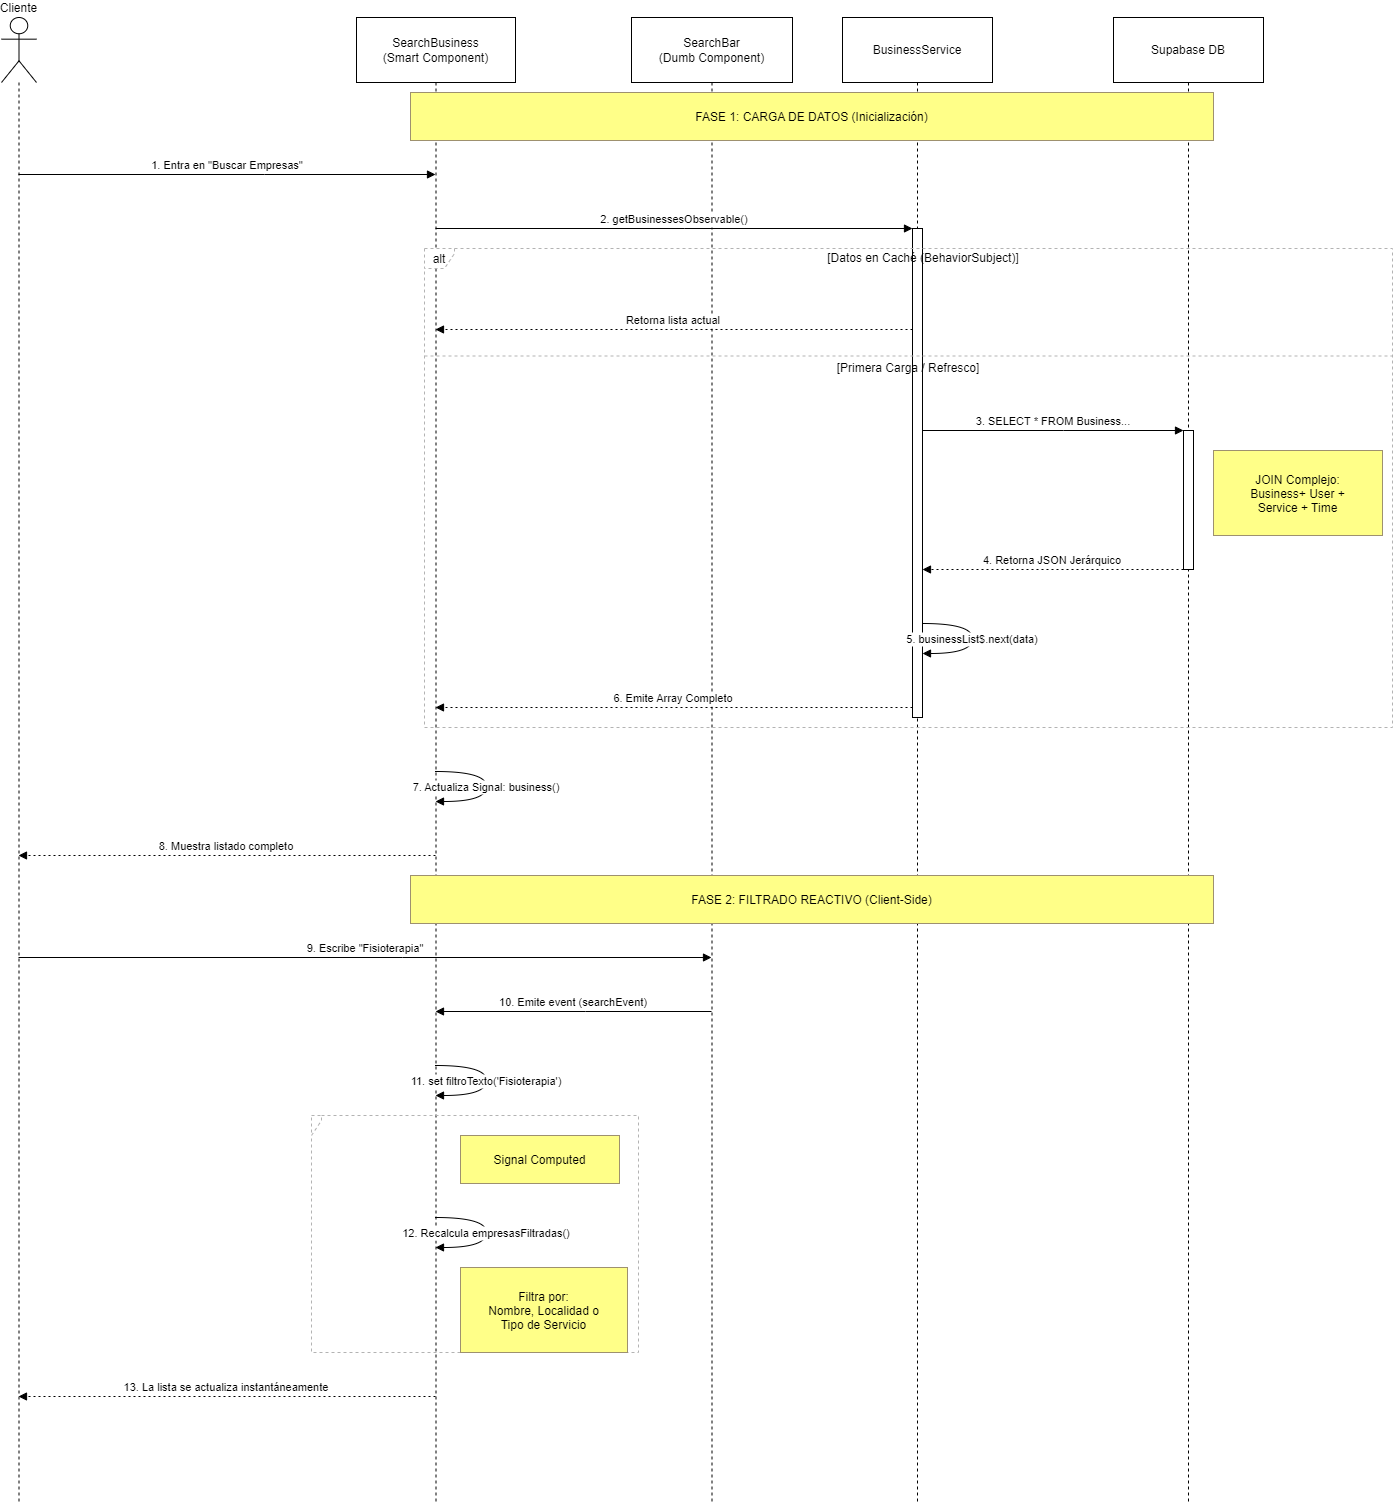

The diagram above was exported from draw.io. Its source (the exported page's mxGraphModel, read from the mxfile embedded in the PNG):
<mxGraphModel dx="1434" dy="836" grid="1" gridSize="10" guides="1" tooltips="1" connect="1" arrows="1" fold="1" page="1" pageScale="1" pageWidth="827" pageHeight="1169" math="0" shadow="0">
  <root>
    <mxCell id="0" />
    <mxCell id="1" parent="0" />
    <mxCell id="UqQzfqyJWqnFyLT94uQE-1" value="Cliente" style="shape=umlLifeline;perimeter=lifelinePerimeter;whiteSpace=wrap;container=1;dropTarget=0;collapsible=0;recursiveResize=0;outlineConnect=0;portConstraint=eastwest;newEdgeStyle={&quot;edgeStyle&quot;:&quot;elbowEdgeStyle&quot;,&quot;elbow&quot;:&quot;vertical&quot;,&quot;curved&quot;:0,&quot;rounded&quot;:0};participant=umlActor;verticalAlign=bottom;labelPosition=center;verticalLabelPosition=top;align=center;size=65;" parent="1" vertex="1">
      <mxGeometry x="20" y="20" width="35" height="1484" as="geometry" />
    </mxCell>
    <mxCell id="UqQzfqyJWqnFyLT94uQE-2" value="SearchBusiness&#10;(Smart Component)" style="shape=umlLifeline;perimeter=lifelinePerimeter;whiteSpace=wrap;container=1;dropTarget=0;collapsible=0;recursiveResize=0;outlineConnect=0;portConstraint=eastwest;newEdgeStyle={&quot;edgeStyle&quot;:&quot;elbowEdgeStyle&quot;,&quot;elbow&quot;:&quot;vertical&quot;,&quot;curved&quot;:0,&quot;rounded&quot;:0};size=65;" parent="1" vertex="1">
      <mxGeometry x="375" y="20" width="159" height="1484" as="geometry" />
    </mxCell>
    <mxCell id="UqQzfqyJWqnFyLT94uQE-3" value="SearchBar&#10;(Dumb Component)" style="shape=umlLifeline;perimeter=lifelinePerimeter;whiteSpace=wrap;container=1;dropTarget=0;collapsible=0;recursiveResize=0;outlineConnect=0;portConstraint=eastwest;newEdgeStyle={&quot;edgeStyle&quot;:&quot;elbowEdgeStyle&quot;,&quot;elbow&quot;:&quot;vertical&quot;,&quot;curved&quot;:0,&quot;rounded&quot;:0};size=65;" parent="1" vertex="1">
      <mxGeometry x="650" y="20" width="161" height="1484" as="geometry" />
    </mxCell>
    <mxCell id="UqQzfqyJWqnFyLT94uQE-4" value="BusinessService" style="shape=umlLifeline;perimeter=lifelinePerimeter;whiteSpace=wrap;container=1;dropTarget=0;collapsible=0;recursiveResize=0;outlineConnect=0;portConstraint=eastwest;newEdgeStyle={&quot;edgeStyle&quot;:&quot;elbowEdgeStyle&quot;,&quot;elbow&quot;:&quot;vertical&quot;,&quot;curved&quot;:0,&quot;rounded&quot;:0};size=65;" parent="1" vertex="1">
      <mxGeometry x="861" y="20" width="150" height="1484" as="geometry" />
    </mxCell>
    <mxCell id="UqQzfqyJWqnFyLT94uQE-5" value="" style="points=[];perimeter=orthogonalPerimeter;outlineConnect=0;targetShapes=umlLifeline;portConstraint=eastwest;newEdgeStyle={&quot;edgeStyle&quot;:&quot;elbowEdgeStyle&quot;,&quot;elbow&quot;:&quot;vertical&quot;,&quot;curved&quot;:0,&quot;rounded&quot;:0}" parent="UqQzfqyJWqnFyLT94uQE-4" vertex="1">
      <mxGeometry x="70" y="211" width="10" height="489" as="geometry" />
    </mxCell>
    <mxCell id="UqQzfqyJWqnFyLT94uQE-6" value="Supabase DB" style="shape=umlLifeline;perimeter=lifelinePerimeter;whiteSpace=wrap;container=1;dropTarget=0;collapsible=0;recursiveResize=0;outlineConnect=0;portConstraint=eastwest;newEdgeStyle={&quot;edgeStyle&quot;:&quot;elbowEdgeStyle&quot;,&quot;elbow&quot;:&quot;vertical&quot;,&quot;curved&quot;:0,&quot;rounded&quot;:0};size=65;" parent="1" vertex="1">
      <mxGeometry x="1132" y="20" width="150" height="1484" as="geometry" />
    </mxCell>
    <mxCell id="UqQzfqyJWqnFyLT94uQE-7" value="" style="points=[];perimeter=orthogonalPerimeter;outlineConnect=0;targetShapes=umlLifeline;portConstraint=eastwest;newEdgeStyle={&quot;edgeStyle&quot;:&quot;elbowEdgeStyle&quot;,&quot;elbow&quot;:&quot;vertical&quot;,&quot;curved&quot;:0,&quot;rounded&quot;:0}" parent="UqQzfqyJWqnFyLT94uQE-6" vertex="1">
      <mxGeometry x="70" y="413" width="10" height="139" as="geometry" />
    </mxCell>
    <mxCell id="UqQzfqyJWqnFyLT94uQE-8" value="alt" style="shape=umlFrame;dashed=1;pointerEvents=0;dropTarget=0;strokeColor=#B3B3B3;height=20;width=30" parent="1" vertex="1">
      <mxGeometry x="443" y="251" width="968" height="479" as="geometry" />
    </mxCell>
    <mxCell id="UqQzfqyJWqnFyLT94uQE-9" value="[Datos en Caché (BehaviorSubject)]" style="text;strokeColor=none;fillColor=none;align=center;verticalAlign=middle;whiteSpace=wrap;" parent="UqQzfqyJWqnFyLT94uQE-8" vertex="1">
      <mxGeometry x="30" width="938" height="20" as="geometry" />
    </mxCell>
    <mxCell id="UqQzfqyJWqnFyLT94uQE-10" value="[Primera Carga / Refresco]" style="shape=line;dashed=1;whiteSpace=wrap;verticalAlign=top;labelPosition=center;verticalLabelPosition=middle;align=center;strokeColor=#B3B3B3;" parent="UqQzfqyJWqnFyLT94uQE-8" vertex="1">
      <mxGeometry y="106" width="968" height="3" as="geometry" />
    </mxCell>
    <mxCell id="UqQzfqyJWqnFyLT94uQE-11" value="" style="shape=umlFrame;dashed=1;pointerEvents=0;dropTarget=0;strokeColor=#B3B3B3;height=20;width=0" parent="1" vertex="1">
      <mxGeometry x="330" y="1118" width="327" height="237" as="geometry" />
    </mxCell>
    <mxCell id="UqQzfqyJWqnFyLT94uQE-12" value="" style="text;strokeColor=none;fillColor=none;align=center;verticalAlign=middle;whiteSpace=wrap;" parent="UqQzfqyJWqnFyLT94uQE-11" vertex="1">
      <mxGeometry width="327" height="20" as="geometry" />
    </mxCell>
    <mxCell id="UqQzfqyJWqnFyLT94uQE-13" value="1. Entra en &quot;Buscar Empresas&quot;" style="verticalAlign=bottom;edgeStyle=elbowEdgeStyle;elbow=vertical;curved=0;rounded=0;endArrow=block;" parent="1" source="UqQzfqyJWqnFyLT94uQE-1" target="UqQzfqyJWqnFyLT94uQE-2" edge="1">
      <mxGeometry relative="1" as="geometry">
        <Array as="points">
          <mxPoint x="283" y="177" />
        </Array>
      </mxGeometry>
    </mxCell>
    <mxCell id="UqQzfqyJWqnFyLT94uQE-14" value="2. getBusinessesObservable()" style="verticalAlign=bottom;edgeStyle=elbowEdgeStyle;elbow=vertical;curved=0;rounded=0;endArrow=block;" parent="1" source="UqQzfqyJWqnFyLT94uQE-2" target="UqQzfqyJWqnFyLT94uQE-5" edge="1">
      <mxGeometry relative="1" as="geometry">
        <Array as="points">
          <mxPoint x="703" y="231" />
        </Array>
      </mxGeometry>
    </mxCell>
    <mxCell id="UqQzfqyJWqnFyLT94uQE-15" value="Retorna lista actual" style="verticalAlign=bottom;edgeStyle=elbowEdgeStyle;elbow=vertical;curved=0;rounded=0;dashed=1;dashPattern=2 3;endArrow=block;" parent="1" source="UqQzfqyJWqnFyLT94uQE-5" target="UqQzfqyJWqnFyLT94uQE-2" edge="1">
      <mxGeometry relative="1" as="geometry">
        <Array as="points">
          <mxPoint x="704" y="332" />
        </Array>
      </mxGeometry>
    </mxCell>
    <mxCell id="UqQzfqyJWqnFyLT94uQE-16" value="3. SELECT * FROM Business..." style="verticalAlign=bottom;edgeStyle=elbowEdgeStyle;elbow=vertical;curved=0;rounded=0;endArrow=block;" parent="1" source="UqQzfqyJWqnFyLT94uQE-5" target="UqQzfqyJWqnFyLT94uQE-7" edge="1">
      <mxGeometry relative="1" as="geometry">
        <Array as="points">
          <mxPoint x="1082" y="433" />
        </Array>
      </mxGeometry>
    </mxCell>
    <mxCell id="UqQzfqyJWqnFyLT94uQE-17" value="4. Retorna JSON Jerárquico" style="verticalAlign=bottom;edgeStyle=elbowEdgeStyle;elbow=vertical;curved=0;rounded=0;dashed=1;dashPattern=2 3;endArrow=block;" parent="1" source="UqQzfqyJWqnFyLT94uQE-7" target="UqQzfqyJWqnFyLT94uQE-5" edge="1">
      <mxGeometry relative="1" as="geometry">
        <Array as="points">
          <mxPoint x="1083" y="572" />
        </Array>
      </mxGeometry>
    </mxCell>
    <mxCell id="UqQzfqyJWqnFyLT94uQE-18" value="5. businessList$.next(data)" style="curved=1;endArrow=block;rounded=0;" parent="1" source="UqQzfqyJWqnFyLT94uQE-5" target="UqQzfqyJWqnFyLT94uQE-5" edge="1">
      <mxGeometry relative="1" as="geometry">
        <Array as="points">
          <mxPoint x="991" y="626" />
          <mxPoint x="991" y="656" />
        </Array>
      </mxGeometry>
    </mxCell>
    <mxCell id="UqQzfqyJWqnFyLT94uQE-19" value="6. Emite Array Completo" style="verticalAlign=bottom;edgeStyle=elbowEdgeStyle;elbow=vertical;curved=0;rounded=0;dashed=1;dashPattern=2 3;endArrow=block;" parent="1" source="UqQzfqyJWqnFyLT94uQE-5" target="UqQzfqyJWqnFyLT94uQE-2" edge="1">
      <mxGeometry relative="1" as="geometry">
        <Array as="points">
          <mxPoint x="704" y="710" />
        </Array>
      </mxGeometry>
    </mxCell>
    <mxCell id="UqQzfqyJWqnFyLT94uQE-20" value="7. Actualiza Signal: business()" style="curved=1;endArrow=block;rounded=0;" parent="1" source="UqQzfqyJWqnFyLT94uQE-2" target="UqQzfqyJWqnFyLT94uQE-2" edge="1">
      <mxGeometry relative="1" as="geometry">
        <Array as="points">
          <mxPoint x="505" y="774" />
          <mxPoint x="505" y="804" />
        </Array>
      </mxGeometry>
    </mxCell>
    <mxCell id="UqQzfqyJWqnFyLT94uQE-21" value="8. Muestra listado completo" style="verticalAlign=bottom;edgeStyle=elbowEdgeStyle;elbow=vertical;curved=0;rounded=0;dashed=1;dashPattern=2 3;endArrow=block;" parent="1" source="UqQzfqyJWqnFyLT94uQE-2" target="UqQzfqyJWqnFyLT94uQE-1" edge="1">
      <mxGeometry relative="1" as="geometry">
        <Array as="points">
          <mxPoint x="286" y="858" />
        </Array>
      </mxGeometry>
    </mxCell>
    <mxCell id="UqQzfqyJWqnFyLT94uQE-22" value="9. Escribe &quot;Fisioterapia&quot;" style="verticalAlign=bottom;edgeStyle=elbowEdgeStyle;elbow=vertical;curved=0;rounded=0;endArrow=block;" parent="1" source="UqQzfqyJWqnFyLT94uQE-1" target="UqQzfqyJWqnFyLT94uQE-3" edge="1">
      <mxGeometry relative="1" as="geometry">
        <Array as="points">
          <mxPoint x="421" y="960" />
        </Array>
      </mxGeometry>
    </mxCell>
    <mxCell id="UqQzfqyJWqnFyLT94uQE-23" value="10. Emite event (searchEvent)" style="verticalAlign=bottom;edgeStyle=elbowEdgeStyle;elbow=vertical;curved=0;rounded=0;endArrow=block;" parent="1" source="UqQzfqyJWqnFyLT94uQE-3" target="UqQzfqyJWqnFyLT94uQE-2" edge="1">
      <mxGeometry relative="1" as="geometry">
        <Array as="points">
          <mxPoint x="604" y="1014" />
        </Array>
      </mxGeometry>
    </mxCell>
    <mxCell id="UqQzfqyJWqnFyLT94uQE-24" value="11. set filtroTexto('Fisioterapia')" style="curved=1;endArrow=block;rounded=0;" parent="1" source="UqQzfqyJWqnFyLT94uQE-2" target="UqQzfqyJWqnFyLT94uQE-2" edge="1">
      <mxGeometry relative="1" as="geometry">
        <Array as="points">
          <mxPoint x="505" y="1068" />
          <mxPoint x="505" y="1098" />
        </Array>
      </mxGeometry>
    </mxCell>
    <mxCell id="UqQzfqyJWqnFyLT94uQE-25" value="12. Recalcula empresasFiltradas()" style="curved=1;endArrow=block;rounded=0;" parent="1" source="UqQzfqyJWqnFyLT94uQE-2" target="UqQzfqyJWqnFyLT94uQE-2" edge="1">
      <mxGeometry relative="1" as="geometry">
        <Array as="points">
          <mxPoint x="505" y="1220" />
          <mxPoint x="505" y="1250" />
        </Array>
      </mxGeometry>
    </mxCell>
    <mxCell id="UqQzfqyJWqnFyLT94uQE-26" value="13. La lista se actualiza instantáneamente" style="verticalAlign=bottom;edgeStyle=elbowEdgeStyle;elbow=vertical;curved=0;rounded=0;dashed=1;dashPattern=2 3;endArrow=block;" parent="1" source="UqQzfqyJWqnFyLT94uQE-2" target="UqQzfqyJWqnFyLT94uQE-1" edge="1">
      <mxGeometry relative="1" as="geometry">
        <Array as="points">
          <mxPoint x="286" y="1399" />
        </Array>
      </mxGeometry>
    </mxCell>
    <mxCell id="UqQzfqyJWqnFyLT94uQE-27" value="FASE 1: CARGA DE DATOS (Inicialización)" style="fillColor=#ffff88;strokeColor=#9E916F;" parent="1" vertex="1">
      <mxGeometry x="429" y="95" width="803" height="48" as="geometry" />
    </mxCell>
    <mxCell id="UqQzfqyJWqnFyLT94uQE-28" value="JOIN Complejo:&#10;Business+ User +&#10;Service + Time" style="fillColor=#ffff88;strokeColor=#9E916F;" parent="1" vertex="1">
      <mxGeometry x="1232" y="453" width="169" height="85" as="geometry" />
    </mxCell>
    <mxCell id="UqQzfqyJWqnFyLT94uQE-29" value="FASE 2: FILTRADO REACTIVO (Client-Side)" style="fillColor=#ffff88;strokeColor=#9E916F;" parent="1" vertex="1">
      <mxGeometry x="429" y="878" width="803" height="48" as="geometry" />
    </mxCell>
    <mxCell id="UqQzfqyJWqnFyLT94uQE-30" value="Signal Computed" style="fillColor=#ffff88;strokeColor=#9E916F;" parent="1" vertex="1">
      <mxGeometry x="479" y="1138" width="159" height="48" as="geometry" />
    </mxCell>
    <mxCell id="UqQzfqyJWqnFyLT94uQE-31" value="Filtra por:&#10;Nombre, Localidad o&#10;Tipo de Servicio" style="fillColor=#ffff88;strokeColor=#9E916F;" parent="1" vertex="1">
      <mxGeometry x="479" y="1270" width="167" height="85" as="geometry" />
    </mxCell>
  </root>
</mxGraphModel>